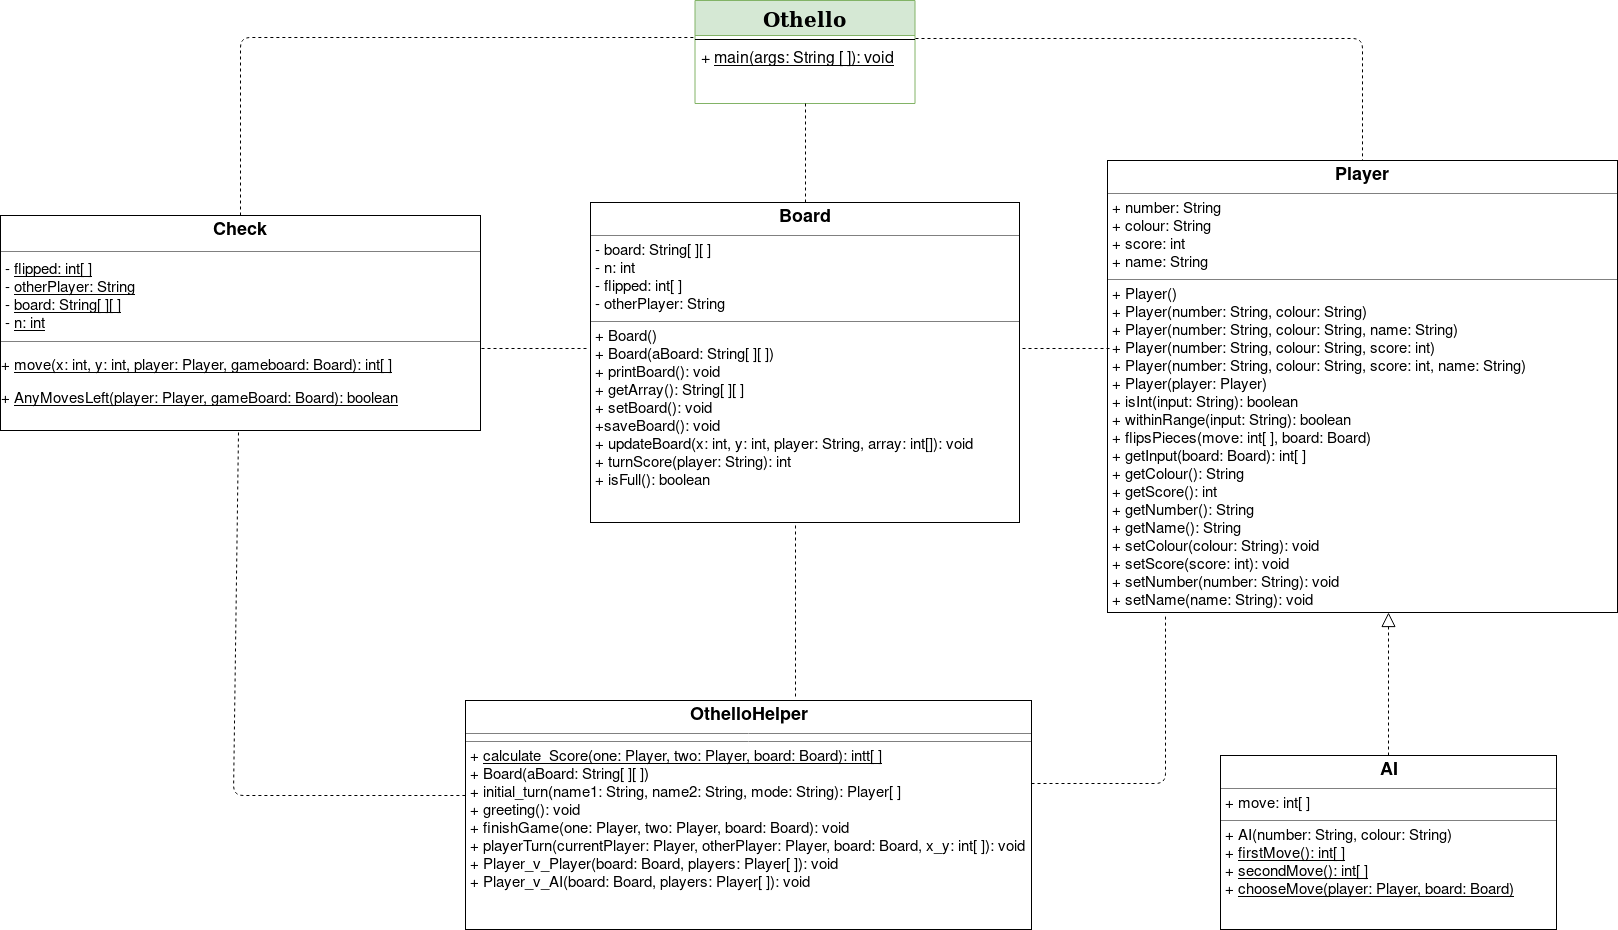

The diagram above was exported from draw.io. Its source (the exported page's mxGraphModel, read from the mxfile embedded in the PNG):
<mxGraphModel dx="2194" dy="876" grid="0" gridSize="10" guides="1" tooltips="1" connect="1" arrows="1" fold="1" page="0" pageScale="1" pageWidth="1100" pageHeight="850" background="#ffffff" math="0" shadow="0">
  <root>
    <mxCell id="0" />
    <mxCell id="1" parent="0" />
    <mxCell id="17acba5748e5396b-20" value="&lt;font style=&quot;font-size: 20px&quot;&gt;&lt;b&gt;Othello&lt;/b&gt;&lt;/font&gt;" style="swimlane;html=1;fontStyle=0;childLayout=stackLayout;horizontal=1;startSize=35;fillColor=#d5e8d4;horizontalStack=0;resizeParent=1;resizeLast=0;collapsible=1;marginBottom=0;swimlaneFillColor=#ffffff;rounded=0;shadow=0;comic=0;labelBackgroundColor=none;strokeColor=#82b366;strokeWidth=1;fontFamily=Verdana;fontSize=10;align=center;" parent="1" vertex="1">
      <mxGeometry x="224.5" y="42" width="220" height="103" as="geometry" />
    </mxCell>
    <mxCell id="h3bGb93kEdmj1IymypNq-3" value="" style="line;strokeWidth=1;fillColor=none;align=left;verticalAlign=middle;spacingTop=-1;spacingLeft=3;spacingRight=3;rotatable=0;labelPosition=right;points=[];portConstraint=eastwest;fontSize=16;" parent="17acba5748e5396b-20" vertex="1">
      <mxGeometry y="35" width="220" height="8" as="geometry" />
    </mxCell>
    <mxCell id="17acba5748e5396b-21" value="+ &lt;u&gt;main(args: String [ ]): void&lt;/u&gt;" style="text;html=1;strokeColor=none;fillColor=none;align=left;verticalAlign=top;spacingLeft=4;spacingRight=4;whiteSpace=wrap;overflow=hidden;rotatable=0;points=[[0,0.5],[1,0.5]];portConstraint=eastwest;fontSize=16;" parent="17acba5748e5396b-20" vertex="1">
      <mxGeometry y="43" width="220" height="34" as="geometry" />
    </mxCell>
    <mxCell id="5d2195bd80daf111-12" value="&lt;p style=&quot;margin: 0px ; margin-top: 4px ; text-align: center&quot;&gt;&lt;font size=&quot;1&quot;&gt;&lt;b style=&quot;font-size: 18px&quot;&gt;AI&lt;/b&gt;&lt;/font&gt;&lt;/p&gt;&lt;hr size=&quot;1&quot;&gt;&lt;p style=&quot;margin: 0px 0px 0px 4px ; font-size: 15px&quot;&gt;+ move: int[ ]&lt;br&gt;&lt;/p&gt;&lt;hr size=&quot;1&quot;&gt;&lt;p style=&quot;margin: 0px 0px 0px 4px ; font-size: 15px&quot;&gt;&lt;font style=&quot;font-size: 15px&quot;&gt;+ AI(number: String, colour: String)&lt;br&gt;&lt;/font&gt;&lt;/p&gt;&lt;p style=&quot;margin: 0px 0px 0px 4px ; font-size: 15px&quot;&gt;&lt;font style=&quot;font-size: 15px&quot;&gt;+ &lt;u&gt;firstMove(): int[ ]&lt;/u&gt;&lt;br&gt;+ &lt;u&gt;secondMove(): int[ ]&lt;/u&gt;&lt;/font&gt;&lt;/p&gt;&lt;p style=&quot;margin: 0px 0px 0px 4px ; font-size: 15px&quot;&gt;&lt;font style=&quot;font-size: 15px&quot;&gt;+ &lt;u&gt;chooseMove(player: Player, board: Board)&lt;/u&gt;&lt;br&gt;&lt;u&gt;&lt;/u&gt;&lt;/font&gt;&lt;/p&gt;" style="verticalAlign=top;align=left;overflow=fill;fontSize=12;fontFamily=Helvetica;html=1;rounded=0;shadow=0;comic=0;labelBackgroundColor=none;strokeColor=#000000;strokeWidth=1;fillColor=#ffffff;" parent="1" vertex="1">
      <mxGeometry x="750" y="797" width="336" height="174" as="geometry" />
    </mxCell>
    <mxCell id="5d2195bd80daf111-15" value="&lt;p style=&quot;margin: 4px 0px 0px ; text-align: center ; font-size: 18px&quot;&gt;&lt;b&gt;Player&lt;/b&gt;&lt;br&gt;&lt;/p&gt;&lt;hr size=&quot;1&quot;&gt;&lt;p style=&quot;margin: 0px 0px 0px 4px ; font-size: 15px&quot;&gt;&lt;font style=&quot;font-size: 15px&quot;&gt;+ number: String&lt;br&gt;&lt;/font&gt;&lt;/p&gt;&lt;p style=&quot;margin: 0px 0px 0px 4px ; font-size: 15px&quot;&gt;&lt;font style=&quot;font-size: 15px&quot;&gt;+ colour: String&lt;/font&gt;&lt;/p&gt;&lt;p style=&quot;margin: 0px 0px 0px 4px ; font-size: 15px&quot;&gt;&lt;font style=&quot;font-size: 15px&quot;&gt;+&lt;font style=&quot;font-size: 15px&quot;&gt; &lt;font style=&quot;font-size: 15px&quot;&gt;score: int&lt;/font&gt;&lt;/font&gt;&lt;/font&gt;&lt;/p&gt;&lt;p style=&quot;margin: 0px 0px 0px 4px ; font-size: 15px&quot;&gt;&lt;font style=&quot;font-size: 15px&quot;&gt;&lt;font style=&quot;font-size: 15px&quot;&gt;&lt;font style=&quot;font-size: 15px&quot;&gt;+ name: String&lt;/font&gt;&lt;/font&gt;&lt;/font&gt;&lt;br&gt;&lt;/p&gt;&lt;hr size=&quot;1&quot;&gt;&lt;p style=&quot;margin: 0px 0px 0px 4px ; font-size: 15px&quot;&gt;+ Player()&lt;/p&gt;&lt;p style=&quot;margin: 0px 0px 0px 4px ; font-size: 15px&quot;&gt;+ Player(number: String, colour: String)&lt;/p&gt;&lt;p style=&quot;margin: 0px 0px 0px 4px ; font-size: 15px&quot;&gt;+ Player(number: String, colour: String, name: String)&lt;/p&gt;&lt;p style=&quot;margin: 0px 0px 0px 4px ; font-size: 15px&quot;&gt;+ Player(number: String, colour: String, score: int)&lt;/p&gt;&lt;p style=&quot;margin: 0px 0px 0px 4px ; font-size: 15px&quot;&gt;+ Player(number: String, colour: String, score: int, name: String)&lt;/p&gt;&lt;p style=&quot;margin: 0px 0px 0px 4px ; font-size: 15px&quot;&gt;+ Player(player: Player)&lt;/p&gt;&lt;p style=&quot;margin: 0px 0px 0px 4px ; font-size: 15px&quot;&gt;+ isInt(input: String): boolean&lt;/p&gt;&lt;p style=&quot;margin: 0px 0px 0px 4px ; font-size: 15px&quot;&gt;+ withinRange(input: String): boolean&lt;/p&gt;&lt;p style=&quot;margin: 0px 0px 0px 4px ; font-size: 15px&quot;&gt;+ flipsPieces(move: int[ ], board: Board)&lt;/p&gt;&lt;p style=&quot;margin: 0px 0px 0px 4px ; font-size: 15px&quot;&gt;+ getInput(board: Board): int[ ]&lt;br&gt;&lt;/p&gt;&lt;p style=&quot;margin: 0px 0px 0px 4px ; font-size: 15px&quot;&gt;+ getColour(): String&lt;/p&gt;&lt;p style=&quot;margin: 0px 0px 0px 4px ; font-size: 15px&quot;&gt;+ getScore(): int&lt;/p&gt;&lt;p style=&quot;margin: 0px 0px 0px 4px ; font-size: 15px&quot;&gt;+ getNumber(): String&lt;/p&gt;&lt;p style=&quot;margin: 0px 0px 0px 4px ; font-size: 15px&quot;&gt;+ getName(): String&lt;br&gt;&lt;/p&gt;&lt;p style=&quot;margin: 0px 0px 0px 4px ; font-size: 15px&quot;&gt;+ setColour(colour: String): void&lt;/p&gt;&lt;p style=&quot;margin: 0px 0px 0px 4px ; font-size: 15px&quot;&gt;+ setScore(score: int): void&lt;/p&gt;&lt;p style=&quot;margin: 0px 0px 0px 4px ; font-size: 15px&quot;&gt;+ setNumber(number: String): void&lt;/p&gt;&lt;p style=&quot;margin: 0px 0px 0px 4px ; font-size: 15px&quot;&gt;+ setName(name: String): void&lt;br&gt;&lt;/p&gt;" style="verticalAlign=top;align=left;overflow=fill;fontSize=12;fontFamily=Helvetica;html=1;rounded=0;shadow=0;comic=0;labelBackgroundColor=none;strokeColor=#000000;strokeWidth=1;fillColor=#ffffff;" parent="1" vertex="1">
      <mxGeometry x="637" y="202" width="510" height="452" as="geometry" />
    </mxCell>
    <mxCell id="5d2195bd80daf111-19" value="&lt;p style=&quot;margin: 0px ; margin-top: 4px ; text-align: center&quot;&gt;&lt;font size=&quot;1&quot;&gt;&lt;b style=&quot;font-size: 18px&quot;&gt;Board&lt;/b&gt;&lt;/font&gt;&lt;br&gt;&lt;/p&gt;&lt;hr size=&quot;1&quot;&gt;&lt;p style=&quot;margin: 0px ; margin-left: 4px&quot;&gt;&lt;font style=&quot;font-size: 15px&quot;&gt;- board: String[ ][ ]&lt;/font&gt;&lt;br&gt;&lt;font style=&quot;font-size: 15px&quot;&gt;- n: int&lt;/font&gt;&lt;/p&gt;&lt;p style=&quot;margin: 0px ; margin-left: 4px&quot;&gt;&lt;font style=&quot;font-size: 15px&quot;&gt;- flipped: int[ ]&lt;br&gt;&lt;/font&gt;&lt;/p&gt;&lt;p style=&quot;margin: 0px ; margin-left: 4px&quot;&gt;&lt;font style=&quot;font-size: 15px&quot;&gt;- otherPlayer: String&lt;/font&gt;&lt;br&gt;&lt;/p&gt;&lt;hr size=&quot;1&quot;&gt;&lt;p style=&quot;margin: 0px 0px 0px 4px ; font-size: 15px&quot;&gt;+ Board()&lt;/p&gt;&lt;p style=&quot;margin: 0px 0px 0px 4px ; font-size: 15px&quot;&gt;+ Board(aBoard: String[ ][ ])&lt;br&gt;&lt;/p&gt;&lt;p style=&quot;margin: 0px 0px 0px 4px ; font-size: 15px&quot;&gt;+ printBoard(): void&lt;/p&gt;&lt;p style=&quot;margin: 0px 0px 0px 4px ; font-size: 15px&quot;&gt;+ getArray(): String[ ][ ]&lt;/p&gt;&lt;p style=&quot;margin: 0px 0px 0px 4px ; font-size: 15px&quot;&gt;+ setBoard(): void&lt;/p&gt;&lt;p style=&quot;margin: 0px 0px 0px 4px ; font-size: 15px&quot;&gt;+saveBoard(): void&lt;br&gt;&lt;/p&gt;&lt;p style=&quot;margin: 0px 0px 0px 4px ; font-size: 15px&quot;&gt;+ updateBoard(x: int, y: int, player: String, array: int[]): void&lt;/p&gt;&lt;p style=&quot;margin: 0px 0px 0px 4px ; font-size: 15px&quot;&gt;+ turnScore(player: String): int&lt;/p&gt;&lt;p style=&quot;margin: 0px 0px 0px 4px ; font-size: 15px&quot;&gt;+ isFull(): boolean&lt;br&gt;&lt;/p&gt;" style="verticalAlign=top;align=left;overflow=fill;fontSize=12;fontFamily=Helvetica;html=1;rounded=0;shadow=0;comic=0;labelBackgroundColor=none;strokeColor=#000000;strokeWidth=1;fillColor=#ffffff;" parent="1" vertex="1">
      <mxGeometry x="120" y="244" width="429" height="320" as="geometry" />
    </mxCell>
    <mxCell id="5d2195bd80daf111-20" value="&lt;p style=&quot;margin: 4px 0px 0px ; text-align: center ; font-size: 18px&quot;&gt;&lt;b&gt;Check&lt;/b&gt;&lt;br&gt;&lt;/p&gt;&lt;hr style=&quot;font-size: 18px&quot; size=&quot;1&quot;&gt;&lt;font style=&quot;font-size: 15px&quot;&gt;&lt;font style=&quot;font-size: 15px&quot;&gt;&amp;nbsp;- &lt;u&gt;flipped: int[ ]&lt;/u&gt;&lt;/font&gt;&lt;br&gt;&lt;/font&gt;&lt;div&gt;&lt;font style=&quot;font-size: 15px&quot;&gt;&amp;nbsp;- &lt;u&gt;otherPlayer: String&lt;/u&gt;&lt;/font&gt;&lt;/div&gt;&lt;div&gt;&lt;font style=&quot;font-size: 15px&quot;&gt;&amp;nbsp;- &lt;u&gt;board: String[ ][ ]&lt;/u&gt;&lt;/font&gt;&lt;/div&gt;&lt;div&gt;&lt;font style=&quot;font-size: 15px&quot;&gt;&amp;nbsp;- &lt;u&gt;n: int&lt;/u&gt;&lt;/font&gt;&lt;/div&gt;&lt;hr style=&quot;font-size: 15px&quot; size=&quot;1&quot;&gt;&lt;p style=&quot;font-size: 15px&quot;&gt;&lt;font style=&quot;font-size: 15px&quot;&gt;+ &lt;/font&gt;&lt;u&gt;&lt;font style=&quot;font-size: 15px&quot;&gt;&lt;font style=&quot;font-size: 15px&quot;&gt;move(x: int, y: int, player: Player, gameboard: Board): int[ ]&lt;/font&gt;&lt;/font&gt;&lt;/u&gt;&lt;/p&gt;&lt;p style=&quot;font-size: 15px&quot;&gt;&lt;font style=&quot;font-size: 15px&quot;&gt;+ &lt;/font&gt;&lt;font style=&quot;font-size: 15px&quot;&gt;&lt;u&gt;AnyMovesLeft(player: Player, gameBoard: Board): boolean&lt;br&gt;&lt;/u&gt;&lt;/font&gt;&lt;/p&gt;" style="verticalAlign=top;align=left;overflow=fill;fontSize=12;fontFamily=Helvetica;html=1;rounded=0;shadow=0;comic=0;labelBackgroundColor=none;strokeWidth=1;" parent="1" vertex="1">
      <mxGeometry x="-470" y="257" width="480" height="215" as="geometry" />
    </mxCell>
    <mxCell id="h3bGb93kEdmj1IymypNq-8" value="" style="endArrow=none;dashed=1;html=1;fontSize=16;entryX=0;entryY=-0.176;entryDx=0;entryDy=0;entryPerimeter=0;exitX=0.5;exitY=0;exitDx=0;exitDy=0;" parent="1" source="5d2195bd80daf111-20" target="17acba5748e5396b-21" edge="1">
      <mxGeometry width="50" height="50" relative="1" as="geometry">
        <mxPoint x="-190" y="180" as="sourcePoint" />
        <mxPoint x="80" y="49" as="targetPoint" />
        <Array as="points">
          <mxPoint x="-230" y="79" />
        </Array>
      </mxGeometry>
    </mxCell>
    <mxCell id="h3bGb93kEdmj1IymypNq-9" value="" style="endArrow=none;dashed=1;html=1;fontSize=16;exitX=1;exitY=0.375;exitDx=0;exitDy=0;exitPerimeter=0;entryX=0.5;entryY=0;entryDx=0;entryDy=0;" parent="1" source="h3bGb93kEdmj1IymypNq-3" target="5d2195bd80daf111-15" edge="1">
      <mxGeometry width="50" height="50" relative="1" as="geometry">
        <mxPoint x="795" y="106" as="sourcePoint" />
        <mxPoint x="845" y="80" as="targetPoint" />
        <Array as="points">
          <mxPoint x="892" y="80" />
        </Array>
      </mxGeometry>
    </mxCell>
    <mxCell id="h3bGb93kEdmj1IymypNq-10" value="" style="endArrow=none;dashed=1;html=1;fontSize=16;exitX=1.002;exitY=0.619;exitDx=0;exitDy=0;exitPerimeter=0;" parent="1" source="5d2195bd80daf111-20" edge="1">
      <mxGeometry width="50" height="50" relative="1" as="geometry">
        <mxPoint x="50" y="400" as="sourcePoint" />
        <mxPoint x="116" y="390" as="targetPoint" />
      </mxGeometry>
    </mxCell>
    <mxCell id="h3bGb93kEdmj1IymypNq-11" value="" style="endArrow=none;dashed=1;html=1;fontSize=16;exitX=1.007;exitY=0.456;exitDx=0;exitDy=0;entryX=0.004;entryY=0.416;entryDx=0;entryDy=0;entryPerimeter=0;exitPerimeter=0;" parent="1" source="5d2195bd80daf111-19" edge="1" target="5d2195bd80daf111-15">
      <mxGeometry width="50" height="50" relative="1" as="geometry">
        <mxPoint x="540" y="400" as="sourcePoint" />
        <mxPoint x="596" y="390" as="targetPoint" />
      </mxGeometry>
    </mxCell>
    <mxCell id="h3bGb93kEdmj1IymypNq-12" value="" style="endArrow=none;dashed=1;html=1;fontSize=16;exitX=0.5;exitY=0;exitDx=0;exitDy=0;" parent="1" source="5d2195bd80daf111-19" edge="1">
      <mxGeometry width="50" height="50" relative="1" as="geometry">
        <mxPoint x="320" y="200" as="sourcePoint" />
        <mxPoint x="335" y="145" as="targetPoint" />
      </mxGeometry>
    </mxCell>
    <mxCell id="h3bGb93kEdmj1IymypNq-14" value="" style="endArrow=block;dashed=1;endFill=0;endSize=12;html=1;fontSize=16;exitX=0.5;exitY=0;exitDx=0;exitDy=0;entryX=0.551;entryY=1;entryDx=0;entryDy=0;entryPerimeter=0;" parent="1" source="5d2195bd80daf111-12" edge="1" target="5d2195bd80daf111-15">
      <mxGeometry width="160" relative="1" as="geometry">
        <mxPoint x="765" y="484.5" as="sourcePoint" />
        <mxPoint x="918" y="676" as="targetPoint" />
      </mxGeometry>
    </mxCell>
    <mxCell id="kG8QMp1YARipZvxtBokt-2" value="&lt;p style=&quot;margin: 0px ; margin-top: 4px ; text-align: center&quot;&gt;&lt;font size=&quot;1&quot;&gt;&lt;b style=&quot;font-size: 18px&quot;&gt;OthelloHelper&lt;/b&gt;&lt;/font&gt;&lt;/p&gt;&lt;hr size=&quot;1&quot;&gt;&lt;hr size=&quot;1&quot;&gt;&lt;p style=&quot;margin: 0px 0px 0px 4px ; font-size: 15px&quot;&gt;+ &lt;u&gt;calculate_Score(one: Player, two: Player, board: Board): intt[ ]&lt;/u&gt;&lt;br&gt;&lt;/p&gt;&lt;p style=&quot;margin: 0px 0px 0px 4px ; font-size: 15px&quot;&gt;+ Board(aBoard: String[ ][ ])&lt;br&gt;&lt;/p&gt;&lt;p style=&quot;margin: 0px 0px 0px 4px ; font-size: 15px&quot;&gt;+ initial_turn(name1: String, name2: String, mode: String): Player[ ]&lt;br&gt;&lt;/p&gt;&lt;p style=&quot;margin: 0px 0px 0px 4px ; font-size: 15px&quot;&gt;+ greeting(): void&lt;br&gt;&lt;/p&gt;&lt;p style=&quot;margin: 0px 0px 0px 4px ; font-size: 15px&quot;&gt;+ finishGame(one: Player, two: Player, board: Board): void&lt;br&gt;&lt;/p&gt;&lt;p style=&quot;margin: 0px 0px 0px 4px ; font-size: 15px&quot;&gt;+ playerTurn(currentPlayer: Player, otherPlayer: Player, board: Board, x_y: int[ ]): void&lt;br&gt;&lt;/p&gt;&lt;p style=&quot;margin: 0px 0px 0px 4px ; font-size: 15px&quot;&gt;+ Player_v_Player(board: Board, players: Player[ ]): void&lt;/p&gt;&lt;p style=&quot;margin: 0px 0px 0px 4px ; font-size: 15px&quot;&gt;+ Player_v_AI(board: Board, players: Player[ ]): void&lt;br&gt;&lt;/p&gt;" style="verticalAlign=top;align=left;overflow=fill;fontSize=12;fontFamily=Helvetica;html=1;rounded=0;shadow=0;comic=0;labelBackgroundColor=none;strokeColor=#000000;strokeWidth=1;fillColor=#ffffff;" vertex="1" parent="1">
      <mxGeometry x="-5" y="742" width="566" height="229" as="geometry" />
    </mxCell>
    <mxCell id="kG8QMp1YARipZvxtBokt-3" value="" style="endArrow=none;dashed=1;html=1;entryX=0.478;entryY=1;entryDx=0;entryDy=0;entryPerimeter=0;" edge="1" parent="1" target="5d2195bd80daf111-19">
      <mxGeometry width="50" height="50" relative="1" as="geometry">
        <mxPoint x="325" y="738" as="sourcePoint" />
        <mxPoint x="357" y="645" as="targetPoint" />
      </mxGeometry>
    </mxCell>
    <mxCell id="kG8QMp1YARipZvxtBokt-4" value="" style="endArrow=none;dashed=1;html=1;" edge="1" parent="1">
      <mxGeometry width="50" height="50" relative="1" as="geometry">
        <mxPoint x="561" y="825" as="sourcePoint" />
        <mxPoint x="695" y="657" as="targetPoint" />
        <Array as="points">
          <mxPoint x="695" y="825" />
        </Array>
      </mxGeometry>
    </mxCell>
    <mxCell id="kG8QMp1YARipZvxtBokt-5" value="" style="endArrow=none;dashed=1;html=1;entryX=0.002;entryY=0.415;entryDx=0;entryDy=0;entryPerimeter=0;" edge="1" parent="1" target="kG8QMp1YARipZvxtBokt-2">
      <mxGeometry width="50" height="50" relative="1" as="geometry">
        <mxPoint x="-232" y="474" as="sourcePoint" />
        <mxPoint x="-175" y="743" as="targetPoint" />
        <Array as="points">
          <mxPoint x="-237" y="837" />
        </Array>
      </mxGeometry>
    </mxCell>
  </root>
</mxGraphModel>